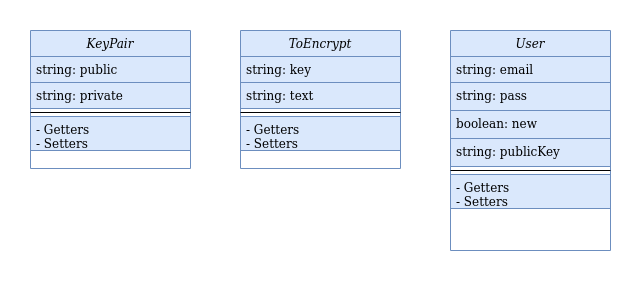

The diagram above was exported from draw.io. Its source (the exported page's mxGraphModel, read from the mxfile embedded in the PNG):
<mxGraphModel dx="862" dy="449" grid="1" gridSize="10" guides="1" tooltips="1" connect="1" arrows="1" fold="1" page="1" pageScale="1" pageWidth="827" pageHeight="1169" math="0" shadow="0">
  <root>
    <mxCell id="WIyWlLk6GJQsqaUBKTNV-0" />
    <mxCell id="WIyWlLk6GJQsqaUBKTNV-1" parent="WIyWlLk6GJQsqaUBKTNV-0" />
    <mxCell id="zkfFHV4jXpPFQw0GAbJ--0" value="KeyPair" style="swimlane;fontStyle=2;align=center;verticalAlign=top;childLayout=stackLayout;horizontal=1;startSize=26;horizontalStack=0;resizeParent=1;resizeLast=0;collapsible=1;marginBottom=0;rounded=0;shadow=0;strokeWidth=1;fillColor=#dae8fc;strokeColor=#6c8ebf;" parent="WIyWlLk6GJQsqaUBKTNV-1" vertex="1">
      <mxGeometry x="110" y="200" width="160" height="138" as="geometry">
        <mxRectangle x="230" y="140" width="160" height="26" as="alternateBounds" />
      </mxGeometry>
    </mxCell>
    <mxCell id="zkfFHV4jXpPFQw0GAbJ--1" value="string: public" style="text;align=left;verticalAlign=top;spacingLeft=4;spacingRight=4;overflow=hidden;rotatable=0;points=[[0,0.5],[1,0.5]];portConstraint=eastwest;fillColor=#dae8fc;strokeColor=#6c8ebf;" parent="zkfFHV4jXpPFQw0GAbJ--0" vertex="1">
      <mxGeometry y="26" width="160" height="26" as="geometry" />
    </mxCell>
    <mxCell id="zkfFHV4jXpPFQw0GAbJ--2" value="string: private" style="text;align=left;verticalAlign=top;spacingLeft=4;spacingRight=4;overflow=hidden;rotatable=0;points=[[0,0.5],[1,0.5]];portConstraint=eastwest;rounded=0;shadow=0;html=0;fillColor=#dae8fc;strokeColor=#6c8ebf;" parent="zkfFHV4jXpPFQw0GAbJ--0" vertex="1">
      <mxGeometry y="52" width="160" height="26" as="geometry" />
    </mxCell>
    <mxCell id="zkfFHV4jXpPFQw0GAbJ--4" value="" style="line;html=1;strokeWidth=1;align=left;verticalAlign=middle;spacingTop=-1;spacingLeft=3;spacingRight=3;rotatable=0;labelPosition=right;points=[];portConstraint=eastwest;" parent="zkfFHV4jXpPFQw0GAbJ--0" vertex="1">
      <mxGeometry y="78" width="160" height="8" as="geometry" />
    </mxCell>
    <mxCell id="zkfFHV4jXpPFQw0GAbJ--5" value="- Getters&#10;- Setters&#10;" style="text;align=left;verticalAlign=top;spacingLeft=4;spacingRight=4;overflow=hidden;rotatable=0;points=[[0,0.5],[1,0.5]];portConstraint=eastwest;fillColor=#dae8fc;strokeColor=#6c8ebf;" parent="zkfFHV4jXpPFQw0GAbJ--0" vertex="1">
      <mxGeometry y="86" width="160" height="34" as="geometry" />
    </mxCell>
    <mxCell id="dyaa-jZnIiwXwwgJK0A4-0" value="ToEncrypt" style="swimlane;fontStyle=2;align=center;verticalAlign=top;childLayout=stackLayout;horizontal=1;startSize=26;horizontalStack=0;resizeParent=1;resizeLast=0;collapsible=1;marginBottom=0;rounded=0;shadow=0;strokeWidth=1;fillColor=#dae8fc;strokeColor=#6c8ebf;" vertex="1" parent="WIyWlLk6GJQsqaUBKTNV-1">
      <mxGeometry x="320" y="200" width="160" height="138" as="geometry">
        <mxRectangle x="230" y="140" width="160" height="26" as="alternateBounds" />
      </mxGeometry>
    </mxCell>
    <mxCell id="dyaa-jZnIiwXwwgJK0A4-1" value="string: key" style="text;align=left;verticalAlign=top;spacingLeft=4;spacingRight=4;overflow=hidden;rotatable=0;points=[[0,0.5],[1,0.5]];portConstraint=eastwest;fillColor=#dae8fc;strokeColor=#6c8ebf;" vertex="1" parent="dyaa-jZnIiwXwwgJK0A4-0">
      <mxGeometry y="26" width="160" height="26" as="geometry" />
    </mxCell>
    <mxCell id="dyaa-jZnIiwXwwgJK0A4-2" value="string: text" style="text;align=left;verticalAlign=top;spacingLeft=4;spacingRight=4;overflow=hidden;rotatable=0;points=[[0,0.5],[1,0.5]];portConstraint=eastwest;rounded=0;shadow=0;html=0;fillColor=#dae8fc;strokeColor=#6c8ebf;" vertex="1" parent="dyaa-jZnIiwXwwgJK0A4-0">
      <mxGeometry y="52" width="160" height="26" as="geometry" />
    </mxCell>
    <mxCell id="dyaa-jZnIiwXwwgJK0A4-3" value="" style="line;html=1;strokeWidth=1;align=left;verticalAlign=middle;spacingTop=-1;spacingLeft=3;spacingRight=3;rotatable=0;labelPosition=right;points=[];portConstraint=eastwest;" vertex="1" parent="dyaa-jZnIiwXwwgJK0A4-0">
      <mxGeometry y="78" width="160" height="8" as="geometry" />
    </mxCell>
    <mxCell id="dyaa-jZnIiwXwwgJK0A4-4" value="- Getters&#10;- Setters&#10;" style="text;align=left;verticalAlign=top;spacingLeft=4;spacingRight=4;overflow=hidden;rotatable=0;points=[[0,0.5],[1,0.5]];portConstraint=eastwest;fillColor=#dae8fc;strokeColor=#6c8ebf;" vertex="1" parent="dyaa-jZnIiwXwwgJK0A4-0">
      <mxGeometry y="86" width="160" height="34" as="geometry" />
    </mxCell>
    <mxCell id="dyaa-jZnIiwXwwgJK0A4-5" value="User" style="swimlane;fontStyle=2;align=center;verticalAlign=top;childLayout=stackLayout;horizontal=1;startSize=26;horizontalStack=0;resizeParent=1;resizeLast=0;collapsible=1;marginBottom=0;rounded=0;shadow=0;strokeWidth=1;fillColor=#dae8fc;strokeColor=#6c8ebf;" vertex="1" parent="WIyWlLk6GJQsqaUBKTNV-1">
      <mxGeometry x="530" y="200" width="160" height="220" as="geometry">
        <mxRectangle x="230" y="140" width="160" height="26" as="alternateBounds" />
      </mxGeometry>
    </mxCell>
    <mxCell id="dyaa-jZnIiwXwwgJK0A4-6" value="string: email" style="text;align=left;verticalAlign=top;spacingLeft=4;spacingRight=4;overflow=hidden;rotatable=0;points=[[0,0.5],[1,0.5]];portConstraint=eastwest;fillColor=#dae8fc;strokeColor=#6c8ebf;" vertex="1" parent="dyaa-jZnIiwXwwgJK0A4-5">
      <mxGeometry y="26" width="160" height="26" as="geometry" />
    </mxCell>
    <mxCell id="dyaa-jZnIiwXwwgJK0A4-7" value="string: pass" style="text;align=left;verticalAlign=top;spacingLeft=4;spacingRight=4;overflow=hidden;rotatable=0;points=[[0,0.5],[1,0.5]];portConstraint=eastwest;rounded=0;shadow=0;html=0;fillColor=#dae8fc;strokeColor=#6c8ebf;" vertex="1" parent="dyaa-jZnIiwXwwgJK0A4-5">
      <mxGeometry y="52" width="160" height="28" as="geometry" />
    </mxCell>
    <mxCell id="dyaa-jZnIiwXwwgJK0A4-10" value="boolean: new" style="text;align=left;verticalAlign=top;spacingLeft=4;spacingRight=4;overflow=hidden;rotatable=0;points=[[0,0.5],[1,0.5]];portConstraint=eastwest;rounded=0;shadow=0;html=0;fillColor=#dae8fc;strokeColor=#6c8ebf;" vertex="1" parent="dyaa-jZnIiwXwwgJK0A4-5">
      <mxGeometry y="80" width="160" height="28" as="geometry" />
    </mxCell>
    <mxCell id="dyaa-jZnIiwXwwgJK0A4-11" value="string: publicKey" style="text;align=left;verticalAlign=top;spacingLeft=4;spacingRight=4;overflow=hidden;rotatable=0;points=[[0,0.5],[1,0.5]];portConstraint=eastwest;rounded=0;shadow=0;html=0;fillColor=#dae8fc;strokeColor=#6c8ebf;" vertex="1" parent="dyaa-jZnIiwXwwgJK0A4-5">
      <mxGeometry y="108" width="160" height="28" as="geometry" />
    </mxCell>
    <mxCell id="dyaa-jZnIiwXwwgJK0A4-8" value="" style="line;html=1;strokeWidth=1;align=left;verticalAlign=middle;spacingTop=-1;spacingLeft=3;spacingRight=3;rotatable=0;labelPosition=right;points=[];portConstraint=eastwest;" vertex="1" parent="dyaa-jZnIiwXwwgJK0A4-5">
      <mxGeometry y="136" width="160" height="8" as="geometry" />
    </mxCell>
    <mxCell id="dyaa-jZnIiwXwwgJK0A4-9" value="- Getters&#10;- Setters&#10;" style="text;align=left;verticalAlign=top;spacingLeft=4;spacingRight=4;overflow=hidden;rotatable=0;points=[[0,0.5],[1,0.5]];portConstraint=eastwest;fillColor=#dae8fc;strokeColor=#6c8ebf;" vertex="1" parent="dyaa-jZnIiwXwwgJK0A4-5">
      <mxGeometry y="144" width="160" height="34" as="geometry" />
    </mxCell>
  </root>
</mxGraphModel>